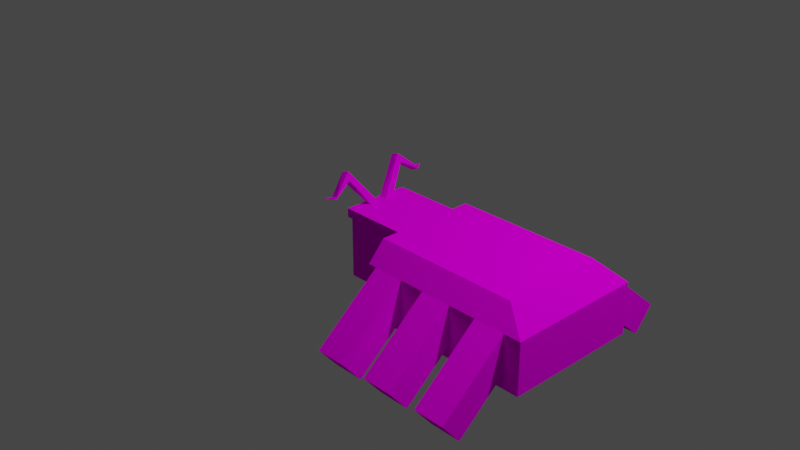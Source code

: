 # Source: 4.blend  (saved by Blender 3.0.42; exported with 4.5.12 LTS)
import bpy
from mathutils import Matrix  # noqa: F401  (used for matrix-valued properties, if any)

bpy.ops.wm.read_factory_settings(use_empty=True)
scene = bpy.context.scene
scene.name = 'Scene'

# ---- collections
col_collection = bpy.data.collections.new('Collection'); scene.collection.children.link(col_collection)

# ---- images (referenced by path relative to the original .blend; pixels are not part of the script)
import os
ASSET_DIR = os.environ.get("B2B_ASSET_DIR", "")  # directory of the original .blend (textures are referenced by path, not embedded)
HERE = os.path.dirname(os.path.abspath(__file__))  # packed textures are extracted next to this script under _unpacked/

def load_image(name, relpath, width, height, colorspace="sRGB"):
    """Load a texture the original file referenced (path relative to the .blend, or extracted next to this script)."""
    p = next((c for c in (os.path.join(HERE, relpath), os.path.join(ASSET_DIR, relpath)) if relpath and os.path.exists(c)), "")
    if p:
        img = bpy.data.images.load(p, check_existing=True)
        img.name = name
    else:  # same state as the original file: an image datablock whose file is absent (Cycles renders it pink)
        img = bpy.data.images.new(name, width, height)
        img.source = "FILE"
        img.filepath = "//" + (relpath or name)
    img.colorspace_settings.name = colorspace
    return img
img_low_poly__pallet_png = load_image('_low_poly__pallet.png', '_low_poly__pallet.png', 1024, 1024, 'sRGB')

# ---- materials (node trees are filled in below, after node groups)
mat_material = bpy.data.materials.new('Material')
mat_material.alpha_threshold = 0.0
mat_material.use_transparent_shadow = False
mat_material.line_color = (0.0, 0.0, 0.0, 1.0)
mat_material_001 = bpy.data.materials.new('Material.001')
mat_material_001.use_transparent_shadow = False

# ---- material node trees
mat_material.use_nodes = True; mat_material.node_tree.nodes.clear()
_N = mat_material.node_tree.nodes; _L = mat_material.node_tree.links
n0 = _N.new('ShaderNodeOutputMaterial'); n0.name = 'Material Output'; n0.location = (300, 300)
n1 = _N.new('ShaderNodeBsdfDiffuse'); n1.name = 'Диффузный BSDF'; n1.location = (10, 300)
n1.inputs[1].default_value = 0.4
n2 = _N.new('ShaderNodeTexImage'); n2.name = 'Изображение-текстура'; n2.location = (-280, 280)
n2.image = img_low_poly__pallet_png
_L.new(n1.outputs[0], n0.inputs[0])
_L.new(n2.outputs[0], n1.inputs[0])
n0.is_active_output = True
mat_material_001.use_nodes = True; mat_material_001.node_tree.nodes.clear()
_N = mat_material_001.node_tree.nodes; _L = mat_material_001.node_tree.links
n0 = _N.new('ShaderNodeOutputMaterial'); n0.name = 'Material Output'; n0.location = (300, 300)
n1 = _N.new('ShaderNodeBsdfDiffuse'); n1.name = 'Диффузный BSDF'; n1.location = (10, 300)
n1.inputs[1].default_value = 0.4
n2 = _N.new('ShaderNodeTexImage'); n2.name = 'Изображение-текстура'; n2.location = (-280, 280)
n2.image = img_low_poly__pallet_png
_L.new(n1.outputs[0], n0.inputs[0])
_L.new(n2.outputs[0], n1.inputs[0])
n0.is_active_output = True

# ---- world
world_world = bpy.data.worlds.new('World'); scene.world = world_world
world_world.use_nodes = True; world_world.node_tree.nodes.clear()
_N = world_world.node_tree.nodes; _L = world_world.node_tree.links
n0 = _N.new('ShaderNodeOutputWorld'); n0.name = 'World Output'; n0.location = (300, 300)
n1 = _N.new('ShaderNodeBackground'); n1.name = 'Background'; n1.location = (10, 300)
n1.inputs[0].default_value = (0.05088, 0.05088, 0.05088, 1.0)
_L.new(n1.outputs[0], n0.inputs[0])
n0.is_active_output = True
world_world.color = (0.05088, 0.05088, 0.05088)
world_world.use_sun_shadow = False
world_world.sun_shadow_jitter_overblur = 0.0

# ---- cameras
cam_camera = bpy.data.cameras.new('Camera')
cam_camera.clip_end = 100.0
cam_camera.ortho_scale = 7.314

# ---- lights
light_light = bpy.data.lights.new('Light', 'POINT')
light_light.transmission_factor = 0.0
light_light.energy = 1000.0
light_light.shadow_soft_size = 0.1
light_light.shadow_maximum_resolution = 0.006
light_light.use_absolute_resolution = True

# ---- meshes
me_cube = bpy.data.meshes.new('Cube')
me_cube.from_pydata([(0.837, -0.6784, -0.1076), (0.837, -0.6784, -0.5803), (-1.0, -0.9185, 0.1457), (-1.0, -0.9185, -1.691), (-1.0, 0.0, -1.691), (0.837, 0.0, 0.1457), (-1.0, 0.0, 0.1457), (0.837, 0.0, -1.691), (0.837, -0.9185, 0.1457), (0.837, -0.9185, -1.691), (0.837, -0.2401, -0.2292), (0.837, -0.2401, -0.5803), (0.7568, -0.2957, -0.2892), (0.7568, -0.2957, -0.5204), (0.7568, -0.6228, -0.1675), (0.7568, -0.6228, -0.5204), (0.837, -0.2561, 0.1457), (0.6029, 0.0, 0.1457), (0.837, 0.0, 0.1457), (0.6029, -0.2561, 0.1457), (0.9996, -0.8847, 1.321), (1.234, -0.8847, 1.236), (0.913, -0.9237, 1.083), (1.147, -0.9237, 0.9978), (0.8131, -1.451, 0.8282), (1.047, -1.415, 0.7304), (0.7978, -1.469, 0.7592), (1.032, -1.433, 0.6613), (0.6682, -0.4707, -1.289), (0.6682, -0.2384, -1.524), (0.6682, -0.2384, -1.289), (0.6682, -0.4707, -1.524), (1.041, -0.4707, -1.524), (1.041, -0.4707, -1.289), (1.041, -0.2384, -1.524), (1.041, -0.2384, -1.289), (1.605, -0.09437, -1.524), (1.605, -0.09437, -1.289), (1.605, -0.08973, -1.524), (1.605, -0.08973, -1.289), (-1.255, -1.414, -0.8961), (-2.148, -1.414, -0.8961), (-1.255, -1.97, -0.2333), (-2.148, -1.97, -0.2333), (-2.148, -3.315, -2.491), (-1.255, -3.315, -2.491), (-1.255, -3.871, -1.828), (-2.148, -3.871, -1.828), (-1.0, -1.485, 0.3087), (-1.0, -1.97, -1.691), (-1.0, 0.0, -1.691), (-1.0, 0.0, 0.3087), (-5.99, 0.0, -1.691), (-5.99, -1.97, -1.691), (-5.234, -1.485, 0.3087), (-5.234, 0.0, 0.3087), (-1.0, -1.97, -0.2333), (-1.0, 0.0, -0.2333), (-5.99, -1.97, -0.2333), (-5.99, 0.0, -0.2333), (-1.0, -0.4112, 0.3087), (-5.234, -0.4112, 0.3087), (-5.99, -0.5455, -0.2333), (-2.896, -1.414, -0.8961), (-3.789, -1.414, -0.8961), (-2.896, -1.97, -0.2333), (-3.789, -1.97, -0.2333), (-3.789, -3.315, -2.491), (-2.896, -3.315, -2.491), (-2.896, -3.871, -1.828), (-3.789, -3.871, -1.828), (-4.6, -1.414, -0.8961), (-5.493, -1.414, -0.8961), (-4.6, -1.97, -0.2333), (-5.493, -1.97, -0.2333), (-5.493, -3.315, -2.491), (-4.6, -3.315, -2.491), (-4.6, -3.871, -1.828), (-5.493, -3.871, -1.828), (0.9844, -1.706, 0.7988), (0.9864, -1.706, 0.7979), (0.9843, -1.706, 0.7982), (0.9863, -1.706, 0.7973)], [], [(9, 8, 2, 3), (4, 7, 9, 3), (1, 11, 13, 15), (3, 2, 6, 4), (0, 10, 11, 7, 5, 8, 9, 1), (11, 1, 9, 7), (13, 12, 14, 15), (0, 1, 15, 14), (11, 10, 12, 13), (10, 0, 14, 12), (18, 16, 19, 17), (21, 20, 24, 25), (16, 18, 21, 23), (18, 17, 20, 21), (19, 16, 23, 22), (17, 19, 22, 20), (26, 27, 82, 81), (22, 23, 27, 26), (20, 22, 26, 24), (23, 21, 25, 27), (29, 31, 28, 30), (34, 35, 39, 38), (29, 30, 35, 34), (31, 29, 34, 32), (30, 28, 33, 35), (28, 31, 32, 33), (38, 39, 37, 36), (32, 34, 38, 36), (35, 33, 37, 39), (33, 32, 36, 37), (40, 41, 43, 42), (45, 46, 47, 44), (42, 43, 47, 46), (40, 42, 46, 45), (43, 41, 44, 47), (62, 61, 55, 59), (56, 48, 54, 58), (60, 51, 55, 61), (49, 56, 58, 53), (49, 50, 57, 56), (48, 60, 61, 54), (58, 54, 61, 62), (53, 58, 62, 59, 52), (50, 49, 53, 52), (56, 57, 51, 60, 48), (68, 69, 70, 67), (65, 66, 70, 69), (63, 65, 69, 68), (66, 64, 67, 70), (64, 63, 68, 67), (76, 77, 78, 75), (73, 74, 78, 77), (71, 73, 77, 76), (74, 72, 75, 78), (72, 71, 76, 75), (80, 79, 81, 82), (24, 26, 81, 79), (27, 25, 80, 82), (25, 24, 79, 80), (41, 40, 45, 44)])
_uv = me_cube.uv_layers.new(name='UVMap')
_uv.uv.foreach_set('vector', [0.6325, 0.6354, 0.6448, 0.6354, 0.6448, 0.6477, 0.6325, 0.6477, 0.6202, 0.6292, 0.6325, 0.6292, 0.6325, 0.6354, 0.6202, 0.6354, 0.6341, 0.6337, 0.6341, 0.6308, 0.6341, 0.6308, 0.6341, 0.6337, 0.6325, 0.5984, 0.6448, 0.5984, 0.6448, 0.6046, 0.6325, 0.6046, 0.6432, 0.6337, 0.6432, 0.6308, 0.6341, 0.6308, 0.6325, 0.6292, 0.6448, 0.6292, 0.6448, 0.6354, 0.6325, 0.6354, 0.6341, 0.6337, 0.6341, 0.6308, 0.6341, 0.6337, 0.6325, 0.6354, 0.6325, 0.6292, 0.768, 0.8513, 0.8179, 0.8513, 0.8179, 0.8674, 0.768, 0.8674, 0.6432, 0.6337, 0.6341, 0.6337, 0.6341, 0.6337, 0.6432, 0.6337, 0.6341, 0.6308, 0.6432, 0.6308, 0.6432, 0.6308, 0.6341, 0.6308, 0.6432, 0.6308, 0.6432, 0.6337, 0.6432, 0.6337, 0.6432, 0.6308, 0.625, 0.625, 0.625, 0.75, 0.875, 0.75, 0.875, 0.625, 0.6878, 0.6925, 0.738, 0.6925, 0.738, 0.6925, 0.6878, 0.6925, 0.6878, 0.7176, 0.6878, 0.6925, 0.6878, 0.6925, 0.6878, 0.7176, 0.6878, 0.6925, 0.738, 0.6925, 0.738, 0.6925, 0.6878, 0.6925, 0.738, 0.7176, 0.6878, 0.7176, 0.6878, 0.7176, 0.738, 0.7176, 0.738, 0.6925, 0.738, 0.7176, 0.738, 0.7176, 0.738, 0.6925, 0.738, 0.7176, 0.6878, 0.7176, 0.6878, 0.7176, 0.738, 0.7176, 0.738, 0.7176, 0.6878, 0.7176, 0.6878, 0.7176, 0.738, 0.7176, 0.738, 0.6925, 0.738, 0.7176, 0.738, 0.7176, 0.738, 0.6925, 0.6878, 0.7176, 0.6878, 0.6925, 0.6878, 0.6925, 0.6878, 0.7176, 0.625, 0.625, 0.625, 0.75, 0.875, 0.75, 0.875, 0.625, 0.6832, 0.6873, 0.7387, 0.6873, 0.7387, 0.6873, 0.6832, 0.6873, 0.6832, 0.6873, 0.7387, 0.6873, 0.7387, 0.6873, 0.6832, 0.6873, 0.6832, 0.7151, 0.6832, 0.6873, 0.6832, 0.6873, 0.6832, 0.7151, 0.7387, 0.6873, 0.7387, 0.7151, 0.7387, 0.7151, 0.7387, 0.6873, 0.7387, 0.7151, 0.6832, 0.7151, 0.6832, 0.7151, 0.7387, 0.7151, 0.6832, 0.6873, 0.7387, 0.6873, 0.7387, 0.7151, 0.6832, 0.7151, 0.6832, 0.7151, 0.6832, 0.6873, 0.6832, 0.6873, 0.6832, 0.7151, 0.7387, 0.6873, 0.7387, 0.7151, 0.7387, 0.7151, 0.7387, 0.6873, 0.7387, 0.7151, 0.6832, 0.7151, 0.6832, 0.7151, 0.7387, 0.7151, 0.6325, 0.5984, 0.6325, 0.5984, 0.6415, 0.5984, 0.6415, 0.5984, 0.6325, 0.5984, 0.6415, 0.5984, 0.6415, 0.5984, 0.6325, 0.5984, 0.6415, 0.5984, 0.6415, 0.5984, 0.6415, 0.5984, 0.6415, 0.5984, 0.6325, 0.5984, 0.6415, 0.5984, 0.6415, 0.5984, 0.6325, 0.5984, 0.6415, 0.5984, 0.6325, 0.5984, 0.6325, 0.5984, 0.6415, 0.5984, 0.7177, 0.4779, 0.721, 0.4779, 0.721, 0.4796, 0.7177, 0.4796, 0.6376, 0.5379, 0.6409, 0.5379, 0.6409, 0.5379, 0.6376, 0.5379, 0.721, 0.4779, 0.721, 0.4796, 0.721, 0.4796, 0.721, 0.4779, 0.6325, 0.5984, 0.6415, 0.5984, 0.6415, 0.5984, 0.6325, 0.5984, 0.6325, 0.5984, 0.6325, 0.6046, 0.6415, 0.6046, 0.6415, 0.5984, 0.6409, 0.5379, 0.6409, 0.5423, 0.6409, 0.5423, 0.6409, 0.5379, 0.6376, 0.5379, 0.6409, 0.5379, 0.6409, 0.5423, 0.6376, 0.5423, 0.6325, 0.5984, 0.6415, 0.5984, 0.6415, 0.6029, 0.6415, 0.6046, 0.6325, 0.6046, 0.6325, 0.6046, 0.6325, 0.5984, 0.6325, 0.5984, 0.6325, 0.6046, 0.6376, 0.5379, 0.6376, 0.544, 0.6409, 0.544, 0.6409, 0.5423, 0.6409, 0.5379, 0.6325, 0.5984, 0.6415, 0.5984, 0.6415, 0.5984, 0.6325, 0.5984, 0.6415, 0.5984, 0.6415, 0.5984, 0.6415, 0.5984, 0.6415, 0.5984, 0.6325, 0.5984, 0.6415, 0.5984, 0.6415, 0.5984, 0.6325, 0.5984, 0.6415, 0.5984, 0.6325, 0.5984, 0.6325, 0.5984, 0.6415, 0.5984, 0.6325, 0.5984, 0.6325, 0.5984, 0.6325, 0.5984, 0.6325, 0.5984, 0.6325, 0.5984, 0.6415, 0.5984, 0.6415, 0.5984, 0.6325, 0.5984, 0.6415, 0.5984, 0.6415, 0.5984, 0.6415, 0.5984, 0.6415, 0.5984, 0.6325, 0.5984, 0.6415, 0.5984, 0.6415, 0.5984, 0.6325, 0.5984, 0.6415, 0.5984, 0.6325, 0.5984, 0.6325, 0.5984, 0.6415, 0.5984, 0.6325, 0.5984, 0.6325, 0.5984, 0.6325, 0.5984, 0.6325, 0.5984, 0.6878, 0.6925, 0.738, 0.6925, 0.738, 0.7176, 0.6878, 0.7176, 0.738, 0.6925, 0.738, 0.7176, 0.738, 0.7176, 0.738, 0.6925, 0.6878, 0.7176, 0.6878, 0.6925, 0.6878, 0.6925, 0.6878, 0.7176, 0.6878, 0.6925, 0.738, 0.6925, 0.738, 0.6925, 0.6878, 0.6925, 0.6325, 0.5984, 0.6325, 0.5984, 0.6325, 0.5984, 0.6325, 0.5984])
me_cube.materials.append(mat_material)
me_cube.use_remesh_preserve_volume = False
me_cube.use_remesh_preserve_attributes = False
me_cube.use_mirror_vertex_groups = False
me_cube.update()
me_cube_001 = bpy.data.meshes.new('Cube.001')
me_cube_001.from_pydata([(0.3822, -0.1882, -0.3768), (0.3822, -0.1882, -0.353), (-0.1073, -0.1882, -0.353), (-0.1073, -0.1882, -0.3768), (0.3822, 0.02229, -7.685e-08), (0.3822, 0.02229, -0.353), (0.3822, 0.02229, -0.3768), (0.3822, 0.118, -0.3768), (0.3822, 0.118, -7.693e-08), (-0.3198, 0.02229, -0.353), (-0.3198, 0.02229, -7.685e-08), (-0.3541, 0.02229, -7.685e-08), (-0.3541, 0.02229, -0.353), (-0.1073, 0.02229, -0.3768), (-0.3541, 0.02229, -0.3768), (-0.3541, 0.118, -0.3768), (-0.3276, 0.1514, 1.251e-09), (-0.3541, 0.118, -7.693e-08), (-0.1073, 0.02229, -0.353), (0.3822, -0.1882, 0.3768), (-0.1073, -0.1882, 0.3768), (-0.1073, -0.1882, 0.353), (0.3822, -0.1882, 0.353), (0.3822, 0.118, 0.3768), (0.3822, 0.02229, 0.3768), (0.3822, 0.02229, 0.353), (-0.3198, 0.02229, 0.353), (-0.3541, 0.02229, 0.353), (-0.1073, 0.02229, 0.3768), (-0.3541, 0.118, 0.3768), (-0.3541, 0.02229, 0.3768), (-0.1073, 0.02229, 0.353)], [(10, 16)], [(0, 1, 2, 3), (4, 5, 6, 7, 8, 23, 24, 25), (13, 6, 0, 3), (6, 13, 14, 15, 7), (18, 13, 3, 2), (14, 12, 11, 27, 30, 29, 17, 15), (13, 18, 9, 12, 14), (19, 20, 21, 22), (28, 20, 19, 24), (24, 23, 29, 30, 28), (31, 21, 20, 28), (28, 30, 27, 26, 31), (15, 17, 29, 23, 8, 7), (9, 10, 26, 27, 11, 12)])
me_cube_001.polygons.foreach_set('use_smooth', [True] * 14)
_k = set([(0, 3), (2, 3), (3, 13), (6, 7), (7, 8), (7, 15), (8, 23), (11, 12), (11, 27), (12, 14), (13, 14), (13, 18), (14, 15), (15, 17), (17, 29), (19, 20), (20, 21), (20, 28), (23, 24), (23, 29), (24, 28), (27, 30), (28, 30), (28, 31), (29, 30)])
me_cube_001.attributes.new('sharp_edge', 'BOOLEAN', 'EDGE').data.foreach_set('value', [ (min(e.vertices), max(e.vertices)) in _k for e in me_cube_001.edges])
_uv = me_cube_001.uv_layers.new(name='UVMap')
_uv.uv.foreach_set('vector', [0.6409, 0.5223, 0.6409, 0.5226, 0.6409, 0.5467, 0.6409, 0.5468, 0.6409, 0.5284, 0.6409, 0.5226, 0.6409, 0.5223, 0.6409, 0.5223, 0.6409, 0.5284, 0.6409, 0.5223, 0.6409, 0.5223, 0.6409, 0.5226, 0.6409, 0.5468, 0.6409, 0.5223, 0.6409, 0.5223, 0.6409, 0.5468, 0.6409, 0.5223, 0.6409, 0.5468, 0.6409, 0.5592, 0.6409, 0.5592, 0.6409, 0.5223, 0.6409, 0.5467, 0.6409, 0.5468, 0.6409, 0.5468, 0.6409, 0.5467, 0.6409, 0.5592, 0.6409, 0.5588, 0.6409, 0.553, 0.6409, 0.5588, 0.6409, 0.5592, 0.6409, 0.5592, 0.6409, 0.553, 0.6409, 0.5592, 0.6409, 0.5468, 0.6409, 0.5467, 0.6409, 0.5571, 0.6409, 0.5588, 0.6409, 0.5592, 0.6409, 0.5223, 0.6409, 0.5468, 0.6409, 0.5467, 0.6409, 0.5226, 0.6409, 0.5468, 0.6409, 0.5468, 0.6409, 0.5223, 0.6409, 0.5223, 0.6409, 0.5223, 0.6409, 0.5223, 0.6409, 0.5592, 0.6409, 0.5592, 0.6409, 0.5468, 0.6409, 0.5467, 0.6409, 0.5467, 0.6409, 0.5468, 0.6409, 0.5468, 0.6409, 0.5468, 0.6409, 0.5592, 0.6409, 0.5588, 0.6409, 0.5571, 0.6409, 0.5467, 0.6409, 0.5592, 0.6409, 0.553, 0.6409, 0.5592, 0.6409, 0.5223, 0.6409, 0.5284, 0.6409, 0.5223, 0.6409, 0.5571, 0.6409, 0.5519, 0.6409, 0.5571, 0.6409, 0.5588, 0.6409, 0.553, 0.6409, 0.5588])
me_cube_001.materials.append(mat_material_001)
me_cube_001.use_remesh_fix_poles = True
me_cube_001.use_remesh_preserve_attributes = False
me_cube_001.update()
me_cube_001.normals_split_custom_set([tuple(v) for v in zip(*[iter([0.0, -1.0, 0.0, 0.0, -1.0, 0.0, 0.0, -1.0, 0.0, 0.0, -1.0, 0.0, 1.0, -2.325e-07, 0.0, 1.0, -2.325e-07, 0.0, 1.0, -2.325e-07, 0.0, 1.0, -2.325e-07, 0.0, 1.0, -2.325e-07, 0.0, 1.0, -2.325e-07, 0.0, 1.0, -2.325e-07, 0.0, 1.0, -2.325e-07, 0.0, 0.0, 0.0, -1.0, 0.0, 0.0, -1.0, 0.0, 0.0, -1.0, 0.0, 0.0, -1.0, 0.0, 0.0, -1.0, 0.0, 0.0, -1.0, 0.0, 0.0, -1.0, 0.0, 0.0, -1.0, 0.0, 0.0, -1.0, -1.0, 0.0, 0.0, -1.0, 0.0, 0.0, -1.0, 0.0, 0.0, -1.0, 0.0, 0.0, -1.0, 0.0, 0.0, -1.0, 0.0, 0.0, -1.0, 0.0, 0.0, -1.0, 0.0, 0.0, -1.0, 0.0, 0.0, -1.0, 0.0, 0.0, -1.0, 0.0, 0.0, -1.0, 0.0, 0.0, 0.0, -1.0, 3.959e-08, 0.0, -1.0, 3.959e-08, 0.0, -1.0, 2.639e-08, 0.0, -1.0, 1.979e-08, 0.0, -1.0, 3.959e-08, 0.0, -1.0, 0.0, 0.0, -1.0, 0.0, 0.0, -1.0, 0.0, 0.0, -1.0, 0.0, 0.0, 0.0, 1.0, 0.0, 0.0, 1.0, 0.0, 0.0, 1.0, 0.0, 0.0, 1.0, 0.0, 0.0, 1.0, 0.0, 0.0, 1.0, 0.0, 0.0, 1.0, 0.0, 0.0, 1.0, 0.0, 0.0, 1.0, -1.0, 0.0, 0.0, -1.0, 0.0, 0.0, -1.0, 0.0, 0.0, -1.0, 0.0, 0.0, 0.0, -1.0, 0.0, 0.0, -1.0, 0.0, 0.0, -1.0, 0.0, 0.0, -1.0, 0.0, 0.0, -1.0, 0.0, 0.0, 1.0, 0.0, 0.0, 1.0, 0.0, 0.0, 1.0, 0.0, 0.0, 1.0, 0.0, 0.0, 1.0, 0.0, 0.0, 1.0, 0.0, 0.0, -1.0, 2.639e-08, 0.0, -1.0, 0.0, 0.0, -1.0, 0.0, 0.0, -1.0, 0.0, 0.0, -1.0, 0.0, 0.0, -1.0, 1.979e-08])] * 3)])

# ---- objects
ob_cube = bpy.data.objects.new('Cube', me_cube)
ob_light = bpy.data.objects.new('Light', light_light)
ob_camera = bpy.data.objects.new('Camera', cam_camera)
ob_cube_001 = bpy.data.objects.new('Cube.001', me_cube_001)

# ---- transforms, parenting, visibility, modifiers, constraints
ob_cube.location = (0.0, 0.0, 0.0)
ob_cube.rotation_euler = (0.0, -0.0, -3.142)
ob_cube.scale = (0.3822, 0.3822, 0.3822)
ob_cube.lock_rotations_4d = False
ob_cube.empty_display_type = 'ARROWS'
ob_cube.lineart.crease_threshold = 0.0
_m = ob_cube.modifiers.new('Симметрия', 'MIRROR')
_m.use_axis = (False, True, False)
ob_light.location = (4.076, 1.005, 5.904)
ob_light.rotation_euler = (0.6503, 0.05522, 1.866)
ob_light.lock_rotations_4d = False
ob_light.empty_display_type = 'ARROWS'
ob_light.color = (0.0, 0.0, 0.0, 0.0)
ob_light.lineart.crease_threshold = 0.0
ob_camera.location = (7.359, -6.926, 4.958)
ob_camera.rotation_euler = (1.109, 0.0, 0.8149)
ob_camera.lock_rotations_4d = False
ob_camera.empty_display_type = 'ARROWS'
ob_camera.color = (0.0, 0.0, 0.0, 0.0)
ob_camera.display_type = 'WIRE'
ob_camera.lineart.crease_threshold = 0.0
ob_cube_001.location = (0.0, 0.0, 0.0)
ob_cube_001.rotation_euler = (1.571, -0.0, 0.0)

# ---- collection membership
col_collection.objects.link(ob_cube)
col_collection.objects.link(ob_light)
col_collection.objects.link(ob_camera)
col_collection.objects.link(ob_cube_001)

# ---- scene / render settings (as saved in the file)
scene.camera = ob_camera
scene.frame_start = 1; scene.frame_end = 250; scene.frame_set(0)
scene.render.engine = 'BLENDER_EEVEE_NEXT'
scene.cycles.sampling_pattern = 'TABULATED_SOBOL'
scene.cycles.use_light_tree = False
scene.view_settings.view_transform = 'Filmic'
bpy.context.view_layer.update()
